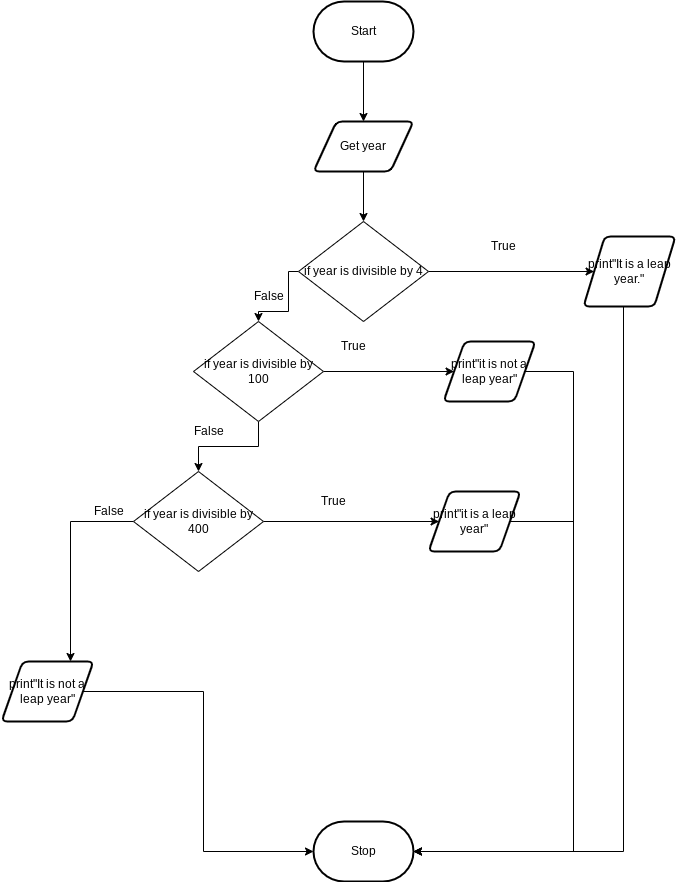

The diagram above was exported from draw.io. Its source (the exported page's mxGraphModel, read from the mxfile embedded in the PNG):
<mxGraphModel dx="1204" dy="741" grid="1" gridSize="10" guides="1" tooltips="1" connect="1" arrows="1" fold="1" page="1" pageScale="1" pageWidth="827" pageHeight="1169" math="0" shadow="0">
  <root>
    <mxCell id="0" />
    <mxCell id="1" parent="0" />
    <mxCell id="95" style="edgeStyle=orthogonalEdgeStyle;rounded=0;html=1;entryX=0.5;entryY=0;entryDx=0;entryDy=0;" edge="1" parent="1" source="3" target="30">
      <mxGeometry relative="1" as="geometry" />
    </mxCell>
    <mxCell id="3" value="Get year" style="shape=parallelogram;html=1;strokeWidth=2;perimeter=parallelogramPerimeter;whiteSpace=wrap;rounded=1;arcSize=12;size=0.23;" parent="1" vertex="1">
      <mxGeometry x="380" y="350" width="100" height="50" as="geometry" />
    </mxCell>
    <mxCell id="96" style="edgeStyle=orthogonalEdgeStyle;rounded=0;html=1;" edge="1" parent="1" source="5" target="3">
      <mxGeometry relative="1" as="geometry" />
    </mxCell>
    <mxCell id="5" value="Start" style="strokeWidth=2;html=1;shape=mxgraph.flowchart.terminator;whiteSpace=wrap;" parent="1" vertex="1">
      <mxGeometry x="380" y="230" width="100" height="60" as="geometry" />
    </mxCell>
    <mxCell id="11" value="Stop" style="strokeWidth=2;html=1;shape=mxgraph.flowchart.terminator;whiteSpace=wrap;" parent="1" vertex="1">
      <mxGeometry x="380" y="1050" width="100" height="60" as="geometry" />
    </mxCell>
    <mxCell id="87" style="edgeStyle=orthogonalEdgeStyle;rounded=0;html=1;entryX=0;entryY=0.5;entryDx=0;entryDy=0;entryPerimeter=0;" edge="1" parent="1" source="24" target="11">
      <mxGeometry relative="1" as="geometry" />
    </mxCell>
    <mxCell id="24" value="print&quot;It is not a leap year&quot;" style="shape=parallelogram;html=1;strokeWidth=2;perimeter=parallelogramPerimeter;whiteSpace=wrap;rounded=1;arcSize=12;size=0.23;" parent="1" vertex="1">
      <mxGeometry x="68" y="890" width="92" height="60" as="geometry" />
    </mxCell>
    <mxCell id="89" style="edgeStyle=orthogonalEdgeStyle;rounded=0;html=1;entryX=0;entryY=0.5;entryDx=0;entryDy=0;" edge="1" parent="1" source="30" target="88">
      <mxGeometry relative="1" as="geometry" />
    </mxCell>
    <mxCell id="94" style="edgeStyle=orthogonalEdgeStyle;rounded=0;html=1;entryX=0.5;entryY=0;entryDx=0;entryDy=0;" edge="1" parent="1" source="30" target="75">
      <mxGeometry relative="1" as="geometry">
        <Array as="points">
          <mxPoint x="355" y="500" />
          <mxPoint x="355" y="540" />
          <mxPoint x="325" y="540" />
        </Array>
      </mxGeometry>
    </mxCell>
    <mxCell id="30" value="if year is divisible by 4" style="rhombus;whiteSpace=wrap;html=1;" parent="1" vertex="1">
      <mxGeometry x="365" y="450" width="130" height="100" as="geometry" />
    </mxCell>
    <mxCell id="52" value="False" style="text;html=1;resizable=0;autosize=1;align=center;verticalAlign=middle;points=[];fillColor=none;strokeColor=none;rounded=0;" parent="1" vertex="1">
      <mxGeometry x="250" y="650" width="50" height="20" as="geometry" />
    </mxCell>
    <mxCell id="53" value="True" style="text;html=1;resizable=0;autosize=1;align=center;verticalAlign=middle;points=[];fillColor=none;strokeColor=none;rounded=0;" parent="1" vertex="1">
      <mxGeometry x="400" y="565" width="40" height="20" as="geometry" />
    </mxCell>
    <mxCell id="78" style="edgeStyle=orthogonalEdgeStyle;html=1;rounded=0;" edge="1" parent="1" source="75" target="77">
      <mxGeometry relative="1" as="geometry" />
    </mxCell>
    <mxCell id="79" style="edgeStyle=orthogonalEdgeStyle;rounded=0;html=1;entryX=0.5;entryY=0;entryDx=0;entryDy=0;" edge="1" parent="1" source="75" target="76">
      <mxGeometry relative="1" as="geometry" />
    </mxCell>
    <mxCell id="75" value="if year is divisible by 100" style="rhombus;whiteSpace=wrap;html=1;" vertex="1" parent="1">
      <mxGeometry x="260" y="550" width="130" height="100" as="geometry" />
    </mxCell>
    <mxCell id="81" style="edgeStyle=orthogonalEdgeStyle;rounded=0;html=1;entryX=0;entryY=0.5;entryDx=0;entryDy=0;" edge="1" parent="1" source="76" target="80">
      <mxGeometry relative="1" as="geometry" />
    </mxCell>
    <mxCell id="86" style="edgeStyle=orthogonalEdgeStyle;rounded=0;html=1;entryX=0.75;entryY=0;entryDx=0;entryDy=0;" edge="1" parent="1" source="76" target="24">
      <mxGeometry relative="1" as="geometry" />
    </mxCell>
    <mxCell id="76" value="if year is divisible by 400" style="rhombus;whiteSpace=wrap;html=1;" vertex="1" parent="1">
      <mxGeometry x="200" y="700" width="130" height="100" as="geometry" />
    </mxCell>
    <mxCell id="82" style="edgeStyle=orthogonalEdgeStyle;rounded=0;html=1;entryX=1;entryY=0.5;entryDx=0;entryDy=0;entryPerimeter=0;" edge="1" parent="1" source="77" target="11">
      <mxGeometry relative="1" as="geometry">
        <Array as="points">
          <mxPoint x="640" y="600" />
          <mxPoint x="640" y="1080" />
        </Array>
      </mxGeometry>
    </mxCell>
    <mxCell id="77" value="print&quot;it is not a leap year&quot;" style="shape=parallelogram;html=1;strokeWidth=2;perimeter=parallelogramPerimeter;whiteSpace=wrap;rounded=1;arcSize=12;size=0.23;" vertex="1" parent="1">
      <mxGeometry x="510" y="570" width="92" height="60" as="geometry" />
    </mxCell>
    <mxCell id="83" style="edgeStyle=orthogonalEdgeStyle;rounded=0;html=1;" edge="1" parent="1" source="80">
      <mxGeometry relative="1" as="geometry">
        <mxPoint x="480" y="1080" as="targetPoint" />
        <Array as="points">
          <mxPoint x="640" y="750" />
          <mxPoint x="640" y="1080" />
        </Array>
      </mxGeometry>
    </mxCell>
    <mxCell id="80" value="print&quot;it is a leap year&quot;" style="shape=parallelogram;html=1;strokeWidth=2;perimeter=parallelogramPerimeter;whiteSpace=wrap;rounded=1;arcSize=12;size=0.23;" vertex="1" parent="1">
      <mxGeometry x="495" y="720" width="92" height="60" as="geometry" />
    </mxCell>
    <mxCell id="84" value="True" style="text;html=1;resizable=0;autosize=1;align=center;verticalAlign=middle;points=[];fillColor=none;strokeColor=none;rounded=0;" vertex="1" parent="1">
      <mxGeometry x="380" y="720" width="40" height="20" as="geometry" />
    </mxCell>
    <mxCell id="85" value="False" style="text;html=1;resizable=0;autosize=1;align=center;verticalAlign=middle;points=[];fillColor=none;strokeColor=none;rounded=0;" vertex="1" parent="1">
      <mxGeometry x="150" y="730" width="50" height="20" as="geometry" />
    </mxCell>
    <mxCell id="90" style="edgeStyle=orthogonalEdgeStyle;rounded=0;html=1;entryX=1;entryY=0.5;entryDx=0;entryDy=0;entryPerimeter=0;" edge="1" parent="1" source="88" target="11">
      <mxGeometry relative="1" as="geometry">
        <Array as="points">
          <mxPoint x="690" y="1080" />
        </Array>
      </mxGeometry>
    </mxCell>
    <mxCell id="88" value="print&quot;It is a leap year.&quot;" style="shape=parallelogram;html=1;strokeWidth=2;perimeter=parallelogramPerimeter;whiteSpace=wrap;rounded=1;arcSize=12;size=0.23;" vertex="1" parent="1">
      <mxGeometry x="650" y="465" width="92" height="70" as="geometry" />
    </mxCell>
    <mxCell id="92" value="True" style="text;html=1;resizable=0;autosize=1;align=center;verticalAlign=middle;points=[];fillColor=none;strokeColor=none;rounded=0;" vertex="1" parent="1">
      <mxGeometry x="550" y="465" width="40" height="20" as="geometry" />
    </mxCell>
    <mxCell id="93" value="False" style="text;html=1;resizable=0;autosize=1;align=center;verticalAlign=middle;points=[];fillColor=none;strokeColor=none;rounded=0;" vertex="1" parent="1">
      <mxGeometry x="310" y="515" width="50" height="20" as="geometry" />
    </mxCell>
  </root>
</mxGraphModel>